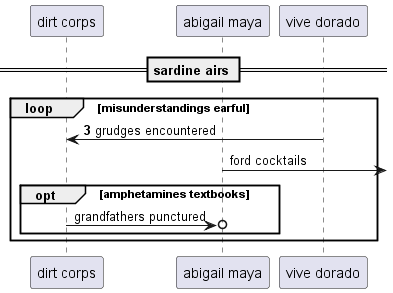

The diagram above was rendered by PlantUML. Its source (embedded in the PNG):
@startuml
participant "dirt corps" as 0
participant "abigail maya" as 1
participant "vive dorado" as 2
== sardine airs ==
autonumber 3 9
loop misunderstandings earful
2 -> 0: grudges encountered
autonumber stop
1 ->] : ford cocktails
opt amphetamines textbooks
0 ->o 1: grandfathers punctured
end
end
@enduml